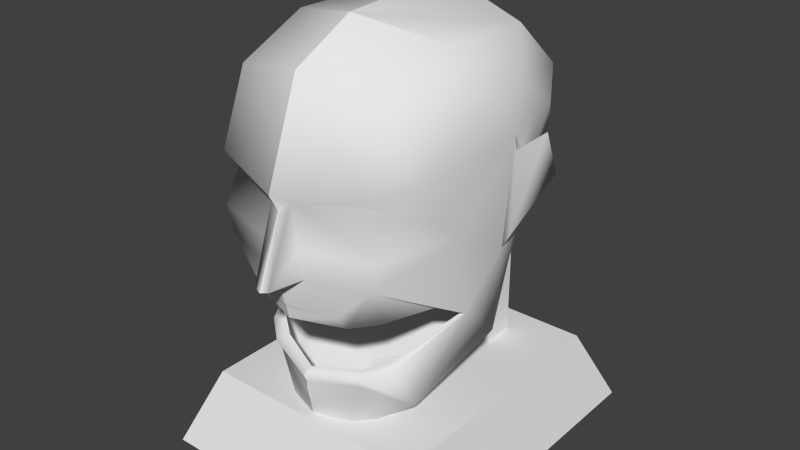 # Source: Statue2Model.blend  (saved by Blender 2.73.0; exported with 4.5.12 LTS)
import bpy
from mathutils import Matrix  # noqa: F401  (used for matrix-valued properties, if any)

bpy.ops.wm.read_factory_settings(use_empty=True)
scene = bpy.context.scene
scene.name = 'Scene'

# ---- collections
col_collection_1 = bpy.data.collections.new('Collection 1'); scene.collection.children.link(col_collection_1)

# ---- materials (node trees are filled in below, after node groups)
mat_material = bpy.data.materials.new('Material')
mat_material.alpha_threshold = 0.0
mat_material.use_transparent_shadow = False
mat_material.roughness = 0.5

# ---- material node trees

# ---- world
world_world = bpy.data.worlds.new('World'); scene.world = world_world
world_world.color = (0.05088, 0.05088, 0.05088)
world_world.use_sun_shadow = False
world_world.sun_shadow_jitter_overblur = 0.0
world_world.cycles.sampling_method = 'MANUAL'
world_world.cycles.sample_map_resolution = 256

# ---- meshes
me_clossal_hair_002 = bpy.data.meshes.new('clossal_hair.002')
me_clossal_hair_002.from_pydata([(4.505, 13.46, 7.929), (4.063, 10.98, 6.654), (5.467, 10.77, 1.889), (2.848, 10.78, 7.776), (3.557, 11.03, 6.195), (2.523, 11.4, 8.186), (-0.09568, 11.42, 8.942), (1.268, 13.48, 8.952), (1.037, 15.02, 9.086), (4.974, 15.1, 7.894), (0.5002, 17.26, 8.905), (5.898, 14.85, 3.011), (0.3773, 13.09, 10.47), (-0.09568, 12.99, 10.65), (-0.09568, 17.76, 9.697), (4.595, 18.24, 8.136), (-0.09568, 23.27, 7.623), (4.515, 22.34, 6.574), (4.709, 17.38, 6.989), (5.613, 16.25, 4.629), (5.886, 18.51, 5.367), (4.684, 24.09, 2.324), (6.114, 21.6, 0.6589), (6.163, 21.56, -1.592), (5.7, 19.44, -4.853), (4.427, 17.33, -6.877), (3.447, 13.59, -6.35), (5.261, 12.43, -2.777), (5.718, 7.887, -0.4498), (-4.618, 17.33, -6.877), (-5.032, 21.05, -6.253), (-0.09568, 22.36, -7.851), (4.304, 4.925, 4.256), (4.571, 10.01, -2.302), (3.639, 6.62, 0.6698), (3.618, 10.48, -5.655), (-0.09568, 11.08, -6.857), (-3.809, 10.48, -5.655), (-3.638, 13.59, -6.35), (-3.83, 6.697, 0.7272), (-0.09568, 5.047, 2.665), (-1.856, 3.395, 5.691), (-4.495, 4.925, 4.256), (-4.763, 10.01, -2.302), (-5.452, 12.43, -2.777), (1.664, 3.162, 5.545), (1.831, 3.694, 6.654), (-0.09568, 3.668, 7.325), (-5.909, 8.516, 0.006364), (2.77, 6.703, 6.711), (2.848, 7.257, 7.003), (4.064, 7.776, 5.99), (3.551, 7.941, 5.567), (5.467, 9.857, 1.776), (2.536, 7.474, 6.303), (-0.09568, 6.928, 7.99), (-0.09568, 6.366, 7.777), (-0.09568, 5.93, 7.778), (-0.09568, 5.316, 7.621), (5.243, 9.852, 1.83), (2.704, 11.62, 7.213), (2.534, 10.77, 7.035), (-0.09568, 11.22, 8.13), (5.243, 11.7, 2.055), (-0.09568, 11.72, 2.064), (3.476, 10.54, 5.981), (2.483, 10.43, 6.967), (-0.09568, 10.3, 7.843), (5.467, 11.69, 2.002), (-0.09568, 14.32, -7.503), (-0.09568, 17.77, -8.485), (4.841, 21.05, -6.253), (-0.09568, 25.42, -3.569), (4.808, 23.96, -3.061), (-2.715, 11.4, 8.186), (-0.09568, 11.82, 9.106), (7.198, 16.46, -3.37), (6.236, 13.15, -0.2136), (6.462, 13.69, -0.4739), (7.107, 18.97, -2.479), (5.684, 16.66, -3.106), (6.499, 19.24, -0.5307), (6.49, 18.41, -0.6663), (-4.255, 10.98, 6.654), (-4.696, 13.55, 7.928), (-5.658, 10.77, 1.889), (-3.039, 10.78, 7.776), (-3.748, 11.03, 6.195), (-0.09568, 10.77, 8.183), (-0.09568, 10.76, 8.802), (-1.459, 13.48, 8.952), (-1.229, 15.02, 9.086), (-5.166, 15.1, 7.894), (-0.6916, 17.26, 8.905), (-6.089, 14.85, 3.011), (-0.5687, 13.09, 10.47), (-0.09568, 16.81, 9.155), (-0.09568, 12.93, 9.265), (-4.786, 18.24, 8.136), (-4.707, 22.34, 6.574), (-4.9, 17.38, 6.989), (-5.805, 16.25, 4.629), (-6.077, 18.51, 5.367), (-4.875, 24.09, 2.324), (-6.306, 21.6, 0.6589), (-6.355, 21.56, -1.592), (-5.891, 19.44, -4.853), (-6.428, 13.15, -0.2136), (-2.022, 3.694, 6.654), (-0.09568, 3.14, 5.69), (-2.962, 6.703, 6.711), (-3.04, 7.257, 7.003), (-4.255, 7.776, 5.99), (-3.742, 7.941, 5.567), (-5.658, 9.857, 1.776), (-2.727, 7.474, 6.303), (-0.09568, 7.14, 7.379), (-5.434, 9.852, 1.83), (-2.725, 10.77, 7.035), (-2.896, 11.62, 7.213), (-3.667, 10.54, 5.981), (-2.674, 10.43, 6.967), (-5.658, 11.69, 2.002), (-5.434, 11.7, 2.055), (-5.0, 23.96, -3.061), (-0.09568, 25.13, 3.9), (-6.654, 13.69, -0.4739), (-7.389, 16.46, -3.37), (-7.298, 18.97, -2.479), (-6.69, 19.24, -0.5307), (-6.681, 18.41, -0.6663), (-5.875, 16.66, -3.106), (6.643, 4.2, 7.92), (6.643, 4.2, -7.92), (-6.637, 4.2, -7.92), (-6.637, 4.2, 7.92), (8.303, -0.2, 9.9), (8.303, -0.2, -9.9), (-8.297, -0.2, -9.9), (-8.297, -0.2, 9.9), (-0.9971, 2.395, -2.0), (-0.9971, 2.395, -4.0), (1.003, 2.395, -4.0), (1.003, 2.395, -2.0), (-0.9971, 10.95, -2.0), (-0.9971, 10.95, -4.0), (1.003, 10.95, -4.0), (1.003, 10.95, -2.0), (1.003, 2.395, -6.0), (3.003, 2.395, -6.0), (3.003, 2.395, -4.0), (1.003, 10.95, -6.0), (3.003, 10.95, -6.0), (3.003, 10.95, -4.0), (-2.997, 2.395, -4.0), (-2.997, 2.395, -6.0), (-0.9971, 2.395, -6.0), (-2.997, 10.95, -4.0), (-2.997, 10.95, -6.0), (-0.9971, 10.95, -6.0)], [], [(0, 1, 2), (1, 0, 3), (0, 5, 3), (5, 0, 7), (7, 0, 8), (8, 0, 9), (9, 10, 8), (9, 0, 11), (10, 12, 8), (8, 12, 7), (14, 10, 15), (16, 14, 15), (17, 16, 15), (15, 10, 18), (18, 10, 9), (19, 18, 9), (19, 9, 11), (20, 17, 15), (15, 18, 20), (20, 18, 19), (17, 21, 16), (20, 22, 17), (22, 21, 17), (21, 22, 23), (29, 30, 31), (33, 28, 34), (33, 35, 27), (36, 37, 38), (39, 40, 41), (42, 39, 41), (37, 43, 44), (45, 32, 46), (46, 47, 45), (42, 48, 39), (46, 32, 49), (49, 32, 50), (32, 51, 50), (51, 52, 50), (51, 53, 52), (52, 54, 50), (50, 54, 55), (50, 55, 49), (55, 56, 49), (56, 57, 49), (57, 58, 49), (49, 58, 46), (58, 47, 46), (64, 65, 67), (67, 65, 66), (26, 36, 69), (25, 70, 31), (71, 25, 31), (71, 31, 72), (73, 71, 72), (71, 73, 23), (24, 71, 23), (71, 24, 25), (73, 21, 23), (76, 78, 77), (83, 84, 85), (83, 86, 84), (74, 84, 86), (74, 86, 89), (74, 90, 84), (90, 91, 84), (91, 92, 84), (93, 92, 91), (92, 94, 84), (95, 93, 91), (95, 91, 90), (96, 93, 95), (95, 90, 97), (93, 98, 100), (93, 100, 92), (100, 101, 92), (92, 101, 94), (99, 102, 98), (100, 98, 102), (100, 102, 101), (103, 104, 99), (104, 102, 99), (104, 103, 105), (48, 107, 44), (69, 70, 25), (69, 38, 29), (35, 36, 26), (37, 44, 38), (36, 38, 69), (27, 35, 26), (27, 28, 33), (48, 44, 43), (42, 41, 108), (48, 43, 39), (42, 108, 110), (42, 110, 111), (112, 42, 111), (113, 112, 111), (114, 112, 113), (115, 113, 111), (88, 121, 67), (122, 123, 87), (70, 69, 29), (70, 29, 31), (124, 30, 105), (30, 106, 105), (106, 30, 29), (103, 124, 105), (124, 103, 125), (28, 32, 34), (26, 69, 25), (34, 32, 45), (40, 34, 45), (43, 36, 33), (39, 43, 34), (34, 40, 39), (37, 36, 43), (36, 35, 33), (43, 33, 34), (1, 3, 61), (4, 1, 61), (68, 1, 4), (61, 3, 88), (3, 89, 88), (3, 5, 89), (5, 6, 89), (10, 96, 12), (96, 13, 12), (7, 12, 97), (12, 13, 97), (14, 96, 10), (21, 125, 16), (20, 19, 81), (19, 11, 81), (81, 22, 20), (23, 22, 81), (24, 23, 81), (80, 24, 81), (25, 24, 80), (25, 80, 26), (26, 80, 27), (27, 80, 77), (77, 28, 27), (77, 53, 28), (53, 32, 28), (31, 30, 72), (47, 109, 45), (109, 40, 45), (11, 53, 77), (11, 0, 53), (32, 53, 51), (54, 116, 55), (53, 59, 52), (60, 61, 62), (61, 88, 62), (4, 61, 60), (63, 4, 60), (62, 64, 60), (60, 64, 63), (64, 63, 65), (88, 66, 61), (63, 68, 4), (73, 72, 125), (21, 73, 125), (97, 74, 75), (5, 7, 97), (5, 75, 6), (81, 11, 77), (80, 76, 77), (76, 79, 78), (79, 82, 78), (78, 82, 77), (80, 79, 76), (77, 82, 81), (80, 82, 79), (81, 82, 80), (86, 83, 118), (83, 87, 118), (83, 122, 87), (86, 118, 88), (89, 86, 88), (6, 74, 89), (13, 96, 95), (13, 95, 97), (96, 14, 93), (93, 14, 98), (14, 16, 98), (16, 99, 98), (103, 99, 16), (125, 103, 16), (101, 102, 129), (94, 101, 129), (104, 129, 102), (104, 105, 129), (105, 106, 129), (106, 131, 129), (106, 29, 131), (131, 29, 38), (131, 38, 44), (131, 44, 107), (114, 107, 48), (42, 114, 48), (47, 108, 41), (109, 47, 41), (40, 109, 41), (114, 94, 107), (84, 94, 114), (114, 42, 112), (115, 111, 55), (55, 111, 110), (116, 115, 55), (56, 55, 110), (75, 74, 6), (58, 110, 108), (47, 58, 108), (117, 114, 113), (88, 118, 62), (118, 119, 62), (118, 87, 119), (87, 123, 119), (64, 62, 119), (64, 119, 123), (120, 123, 64), (121, 120, 67), (67, 120, 64), (66, 65, 61), (30, 124, 72), (72, 124, 125), (65, 63, 4), (61, 65, 4), (90, 74, 97), (94, 129, 107), (126, 127, 107), (127, 131, 107), (128, 127, 126), (130, 128, 126), (130, 126, 107), (128, 131, 127), (130, 107, 129), (130, 131, 128), (130, 129, 131), (57, 56, 110), (58, 57, 110), (5, 97, 75), (139, 138, 137, 136), (133, 132, 136, 137), (134, 133, 137, 138), (132, 133, 134, 135), (132, 135, 139, 136), (135, 134, 138, 139), (144, 145, 141, 140), (145, 146, 142, 141), (146, 147, 143, 142), (147, 144, 140, 143), (140, 141, 142, 143), (147, 146, 145, 144), (151, 152, 149, 148), (152, 153, 150, 149), (157, 158, 155, 154), (158, 159, 156, 155), (146, 151, 148, 142), (153, 146, 142, 150), (159, 145, 141, 156), (145, 157, 154, 141), (67, 66, 88), (87, 123, 120), (118, 120, 121), (87, 120, 118), (118, 121, 88)])
me_clossal_hair_002.polygons.foreach_set('use_smooth', [1, 1, 1, 1, 1, 1, 1, 1, 1, 1, 1, 1, 1, 1, 1, 1, 1, 1, 1, 1, 1, 1, 1, 1, 1, 1, 1, 1, 1, 1, 1, 1, 1, 1, 1, 1, 1, 1, 1, 1, 1, 1, 1, 1, 1, 1, 1, 1, 1, 1, 1, 1, 1, 1, 1, 1, 1, 1, 1, 1, 1, 1, 1, 1, 1, 1, 1, 1, 1, 1, 1, 1, 1, 1, 1, 1, 1, 1, 1, 1, 1, 1, 1, 1, 1, 1, 1, 1, 1, 1, 1, 1, 1, 1, 1, 1, 1, 1, 1, 1, 1, 1, 1, 1, 1, 1, 1, 1, 1, 1, 1, 1, 0, 0, 0, 0, 0, 0, 1, 1, 1, 1, 1, 1, 1, 1, 1, 1, 1, 1, 1, 1, 1, 1, 1, 1, 1, 1, 1, 1, 1, 1, 1, 1, 1, 1, 1, 1, 1, 1, 1, 1, 1, 1, 1, 1, 1, 1, 1, 1, 1, 1, 1, 1, 1, 1, 1, 1, 1, 1, 1, 1, 1, 1, 1, 1, 1, 1, 1, 1, 1, 1, 1, 1, 1, 1, 1, 1, 1, 1, 1, 1, 1, 1, 1, 1, 1, 1, 1, 1, 1, 1, 1, 1, 1, 1, 1, 1, 1, 1, 1, 1, 1, 1, 1, 1, 1, 1, 1, 1, 1, 1, 1, 1, 1, 1, 1, 1, 1, 1, 1, 1, 1, 1, 1, 1, 1, 1, 1, 1, 1, 1, 1, 0, 0, 0, 0, 0, 0, 0, 0, 0, 0, 0, 0, 0, 0, 0, 0, 0, 0, 0, 0, 1, 1, 1, 1, 1])
_k = set([(0, 2), (0, 53), (1, 2), (1, 68), (3, 89), (4, 61), (4, 63), (4, 68), (5, 6), (6, 74), (6, 75), (6, 89), (7, 97), (12, 13), (13, 95), (13, 96), (13, 97), (14, 16), (14, 96), (16, 125), (21, 125), (31, 72), (32, 53), (33, 34), (33, 35), (34, 40), (35, 36), (36, 37), (37, 43), (39, 40), (39, 43), (40, 109), (41, 109), (42, 114), (45, 109), (47, 58), (47, 109), (51, 53), (52, 53), (52, 54), (52, 59), (53, 59), (54, 116), (55, 56), (55, 116), (56, 57), (57, 58), (60, 61), (60, 62), (61, 62), (61, 88), (62, 64), (62, 88), (62, 118), (62, 119), (63, 64), (63, 68), (64, 67), (64, 123), (67, 88), (72, 125), (73, 125), (75, 97), (76, 79), (77, 80), (77, 81), (79, 80), (79, 82), (80, 81), (80, 82), (81, 82), (83, 85), (83, 122), (84, 85), (84, 114), (86, 89), (87, 118), (87, 122), (87, 123), (88, 89), (88, 118), (90, 97), (103, 125), (107, 129), (107, 131), (112, 114), (113, 114), (113, 115), (113, 117), (114, 117), (115, 116), (118, 119), (122, 123), (124, 125), (127, 128), (128, 130), (128, 131), (129, 130), (129, 131), (130, 131)])
me_clossal_hair_002.attributes.new('sharp_edge', 'BOOLEAN', 'EDGE').data.foreach_set('value', [ (min(e.vertices), max(e.vertices)) in _k for e in me_clossal_hair_002.edges])
_uv = me_clossal_hair_002.uv_layers.new(name='UVMap')
_uv.uv.foreach_set('vector', [0.8132, 1.183, 1.867, 1.315, 2.445, 3.092, 1.867, 1.315, 0.8132, 1.183, 1.826, 0.7591, 0.8132, 1.183, 1.609, 0.6, 1.826, 0.7591, 1.609, 0.6, 0.8132, 1.183, 1.083, 0.1637, 1.083, 0.1637, 0.8132, 1.183, 0.7677, 0.05782, 0.7677, 0.05782, 0.8132, 1.183, 0.4218, 0.7468, 0.4218, 0.7468, 0.4358, -0.07198, 0.7677, 0.05782, 0.4218, 0.7468, 0.8132, 1.183, -0.4073, 0.8232, 0.4358, -0.07198, 1.041, -0.1164, 0.7677, 0.05782, 0.7677, 0.05782, 1.041, -0.1164, 1.083, 0.1637, 0.3765, -0.1721, 0.4358, -0.07198, 0.1178, 0.2297, -0.08056, -0.1774, 0.3765, -0.1721, 0.1178, 0.2297, -0.1516, 0.06616, -0.08056, -0.1774, 0.1178, 0.2297, 0.1178, 0.2297, 0.4358, -0.07198, 0.1358, 0.3955, 0.1358, 0.3955, 0.4358, -0.07198, 0.4218, 0.7468, -0.1724, 0.6354, 0.1358, 0.3955, 0.4218, 0.7468, -0.1724, 0.6354, 0.4218, 0.7468, -0.4073, 0.8232, -0.1372, 0.3847, -0.1516, 0.06616, 0.1178, 0.2297, 0.1178, 0.2297, 0.1358, 0.3955, -0.1372, 0.3847, -0.1372, 0.3847, 0.1358, 0.3955, -0.1724, 0.6354, -0.1516, 0.06616, -0.3505, 0.008295, -0.08056, -0.1774, -0.1372, 0.3847, -0.4449, 0.1293, -0.1516, 0.06616, -0.4449, 0.1293, -0.3505, 0.008295, -0.1516, 0.06616, -0.3505, 0.008295, -0.4449, 0.1293, -0.549, 0.1023, -0.827, -0.3782, -0.6878, -0.3497, -0.6982, -0.1886, -1.459, 0.2774, -1.804, 0.5423, -2.036, 0.2481, -1.459, 0.2774, -1.201, 0.0285, -1.121, 0.3362, -1.186, -0.2061, -1.178, -0.4381, -1.012, -0.4007, -2.0, -0.6888, -2.302, -0.2229, -2.654, -0.394, -2.517, -0.7416, -2.0, -0.6888, -2.654, -0.394, -1.178, -0.4381, -1.4, -0.6962, -1.075, -0.7253, -2.649, -0.06283, -2.541, 0.2986, -2.771, -0.04251, -2.771, -0.04251, -2.807, -0.2292, -2.649, -0.06283, -2.517, -0.7416, -1.711, -1.063, -2.0, -0.6888, -2.771, -0.04251, -2.541, 0.2986, -3.084, 0.2545, -3.084, 0.2545, -2.541, 0.2986, -3.192, 0.3228, -2.541, 0.2986, -3.006, 0.6199, -3.192, 0.3228, -3.006, 0.6199, -3.141, 0.7869, -3.192, 0.3228, -3.006, 0.6199, -1.744, 1.526, -3.141, 0.7869, -3.141, 0.7869, -3.372, 0.4275, -3.192, 0.3228, -3.192, 0.3228, -3.372, 0.4275, -3.258, -0.2447, -3.192, 0.3228, -3.258, -0.2447, -3.084, 0.2545, -3.258, -0.2447, -3.154, -0.2411, -3.084, 0.2545, -3.154, -0.2411, -3.085, -0.2388, -3.084, 0.2545, -3.085, -0.2388, -2.996, -0.2357, -3.084, 0.2545, -3.084, 0.2545, -2.996, -0.2357, -2.771, -0.04251, -2.996, -0.2357, -2.807, -0.2292, -2.771, -0.04251, 3.658, -2.606, 4.31, -2.297, 3.968, -1.884, 3.968, -1.884, 4.31, -2.297, 4.243, -2.124, -1.028, 0.005236, -1.186, -0.2061, -1.001, -0.1981, -0.8387, -0.00458, -0.8396, -0.1926, -0.6982, -0.1886, -0.6962, -0.0258, -0.8387, -0.00458, -0.6982, -0.1886, -0.6962, -0.0258, -0.6982, -0.1886, -0.546, -0.185, -0.5522, -0.02649, -0.6962, -0.0258, -0.546, -0.185, -0.6962, -0.0258, -0.5522, -0.02649, -0.549, 0.1023, -0.7193, 0.05863, -0.6962, -0.0258, -0.549, 0.1023, -0.6962, -0.0258, -0.7193, 0.05863, -0.8387, -0.00458, -0.5522, -0.02649, -0.3505, 0.008295, -0.549, 0.1023, -0.7863, 0.2807, -0.8688, 0.5518, -0.926, 0.6436, 1.875, -1.624, 0.806, -1.494, 2.43, -3.383, 1.875, -1.624, 1.833, -1.074, 0.806, -1.494, 1.617, -0.918, 0.806, -1.494, 1.833, -1.074, 1.617, -0.918, 1.833, -1.074, 1.815, -0.1601, 1.617, -0.918, 1.088, -0.4933, 0.806, -1.494, 1.088, -0.4933, 0.7727, -0.3941, 0.806, -1.494, 0.7727, -0.3941, 0.4357, -1.091, 0.806, -1.494, 0.4378, -0.2709, 0.4357, -1.091, 0.7727, -0.3941, 0.4357, -1.091, -0.3815, -1.166, 0.806, -1.494, 1.042, -0.2149, 0.4378, -0.2709, 0.7727, -0.3941, 1.042, -0.2149, 0.7727, -0.3941, 1.088, -0.4933, 0.5049, -0.1708, 0.4378, -0.2709, 1.042, -0.2149, 1.042, -0.2149, 1.088, -0.4933, 1.244, -0.1638, 0.4378, -0.2709, 0.1256, -0.5783, 0.1464, -0.7425, 0.4378, -0.2709, 0.1464, -0.7425, 0.4357, -1.091, 0.1464, -0.7425, -0.1548, -0.9822, 0.4357, -1.091, 0.4357, -1.091, -0.1548, -0.9822, -0.3815, -1.166, -0.1454, -0.4221, -0.1242, -0.7364, 0.1256, -0.5783, 0.1464, -0.7425, 0.1256, -0.5783, -0.1242, -0.7364, 0.1464, -0.7425, -0.1242, -0.7364, -0.1548, -0.9822, -0.3444, -0.3703, -0.434, -0.4929, -0.1454, -0.4221, -0.434, -0.4929, -0.1242, -0.7364, -0.1454, -0.4221, -0.434, -0.4929, -0.3444, -0.3703, -0.5375, -0.4697, -1.711, -1.063, -0.8766, -0.9951, -1.075, -0.7253, -1.001, -0.1981, -0.8396, -0.1926, -0.8387, -0.00458, -1.001, -0.1981, -1.012, -0.4007, -0.827, -0.3782, -1.201, 0.0285, -1.186, -0.2061, -1.028, 0.005236, -1.178, -0.4381, -1.075, -0.7253, -1.012, -0.4007, -1.186, -0.2061, -1.012, -0.4007, -1.001, -0.1981, -1.121, 0.3362, -1.201, 0.0285, -1.028, 0.005236, -1.121, 0.3362, -1.804, 0.5423, -1.459, 0.2774, -1.711, -1.063, -1.075, -0.7253, -1.4, -0.6962, -2.517, -0.7416, -2.654, -0.394, -2.759, -0.4144, -1.711, -1.063, -1.4, -0.6962, -2.0, -0.6888, -2.517, -0.7416, -2.759, -0.4144, -3.05, -0.7298, -2.517, -0.7416, -3.05, -0.7298, -3.154, -0.8045, -2.948, -1.085, -2.517, -0.7416, -3.154, -0.8045, -3.066, -1.258, -2.948, -1.085, -3.154, -0.8045, -1.66, -1.83, -2.948, -1.085, -3.066, -1.258, -3.323, -0.9216, -3.066, -1.258, -3.154, -0.8045, 4.003, -1.801, 3.605, -1.85, 3.968, -1.884, 2.9, -3.036, 2.934, -2.962, 2.115, -1.581, -0.8396, -0.1926, -1.001, -0.1981, -0.827, -0.3782, -0.8396, -0.1926, -0.827, -0.3782, -0.6982, -0.1886, -0.5456, -0.3428, -0.6878, -0.3497, -0.5375, -0.4697, -0.6878, -0.3497, -0.7066, -0.4338, -0.5375, -0.4697, -0.7066, -0.4338, -0.6878, -0.3497, -0.827, -0.3782, -0.3444, -0.3703, -0.5456, -0.3428, -0.5375, -0.4697, -0.5456, -0.3428, -0.3444, -0.3703, -0.2799, -0.1802, -1.804, 0.5423, -2.541, 0.2986, -2.036, 0.2481, -1.028, 0.005236, -1.001, -0.1981, -0.8387, -0.00458, -2.036, 0.2481, -2.541, 0.2986, -2.649, -0.06283, -2.302, -0.2229, -2.036, 0.2481, -2.649, -0.06283, -1.4, -0.6962, -1.186, -0.2061, -1.459, 0.2774, -2.0, -0.6888, -1.4, -0.6962, -2.036, 0.2481, -2.036, 0.2481, -2.302, -0.2229, -2.0, -0.6888, -1.178, -0.4381, -1.186, -0.2061, -1.4, -0.6962, -1.186, -0.2061, -1.201, 0.0285, -1.459, 0.2774, -1.4, -0.6962, -1.459, 0.2774, -2.036, 0.2481, 1.867, 1.315, 1.826, 0.7591, 2.085, 0.7881, 2.109, 1.272, 1.867, 1.315, 2.085, 0.7881, 2.899, 2.742, 1.867, 1.315, 2.109, 1.272, 2.085, 0.7881, 1.826, 0.7591, 2.011, -0.1593, 1.826, 0.7591, 1.815, -0.1601, 2.011, -0.1593, 1.826, 0.7591, 1.609, 0.6, 1.815, -0.1601, 1.609, 0.6, 1.626, -0.1611, 1.815, -0.1601, 0.4358, -0.07198, 0.5049, -0.1708, 1.041, -0.1164, 0.5049, -0.1708, 1.041, -0.1656, 1.041, -0.1164, 1.083, 0.1637, 1.041, -0.1164, 1.244, -0.1638, 1.041, -0.1164, 1.041, -0.1656, 1.244, -0.1638, 0.3765, -0.1721, 0.5049, -0.1708, 0.4358, -0.07198, -0.3505, 0.008295, -0.2799, -0.1802, -0.08056, -0.1774, -0.1372, 0.3847, -0.1724, 0.6354, -0.5596, 0.254, -0.1724, 0.6354, -0.4073, 0.8232, -0.5596, 0.254, -0.5596, 0.254, -0.4449, 0.1293, -0.1372, 0.3847, -0.549, 0.1023, -0.4449, 0.1293, -0.5596, 0.254, -0.7193, 0.05863, -0.549, 0.1023, -0.5596, 0.254, -0.819, 0.2018, -0.7193, 0.05863, -0.5596, 0.254, -0.8387, -0.00458, -0.7193, 0.05863, -0.819, 0.2018, -0.8387, -0.00458, -0.819, 0.2018, -1.028, 0.005236, -1.028, 0.005236, -0.819, 0.2018, -1.121, 0.3362, -1.121, 0.3362, -0.819, 0.2018, -0.926, 0.6436, -0.926, 0.6436, -1.804, 0.5423, -1.121, 0.3362, -0.926, 0.6436, -1.744, 1.526, -1.804, 0.5423, -1.744, 1.526, -2.541, 0.2986, -1.804, 0.5423, -0.6982, -0.1886, -0.6878, -0.3497, -0.546, -0.185, -2.807, -0.2292, -2.653, -0.2249, -2.649, -0.06283, -2.653, -0.2249, -2.302, -0.2229, -2.649, -0.06283, -0.4073, 0.8232, -1.744, 1.526, -0.926, 0.6436, -0.4073, 0.8232, 0.8132, 1.183, -1.744, 1.526, -2.541, 0.2986, -1.744, 1.526, -3.006, 0.6199, -3.372, 0.4275, -3.383, -0.2492, -3.258, -0.2447, -1.744, 1.526, -1.814, 1.559, -3.141, 0.7869, 3.698, -3.278, 3.701, -3.383, 3.371, -3.275, 3.701, -3.383, 3.349, -3.325, 3.371, -3.275, 3.864, -3.298, 3.701, -3.383, 3.698, -3.278, 4.367, -2.928, 3.864, -3.298, 3.698, -3.278, 3.371, -3.275, 3.658, -2.606, 3.698, -3.278, 3.698, -3.278, 3.658, -2.606, 4.367, -2.928, 3.658, -2.606, 4.367, -2.928, 4.31, -2.297, 4.003, -1.801, 4.243, -2.124, 4.287, -2.1, 2.934, 2.667, 2.899, 2.742, 2.109, 1.272, -0.5522, -0.02649, -0.546, -0.185, -0.2799, -0.1802, -0.3505, 0.008295, -0.5522, -0.02649, -0.2799, -0.1802, 1.244, -0.1638, 1.617, -0.918, 1.512, -0.1618, 1.609, 0.6, 1.083, 0.1637, 1.244, -0.1638, 1.609, 0.6, 1.512, -0.1618, 1.626, -0.1611, -0.5596, 0.254, -0.4073, 0.8232, -0.926, 0.6436, -0.819, 0.2018, -0.7863, 0.2807, -0.926, 0.6436, -0.7863, 0.2807, -0.7411, 0.2749, -0.8688, 0.5518, -0.7411, 0.2749, -0.6028, 0.2815, -0.8688, 0.5518, -0.8688, 0.5518, -0.6028, 0.2815, -0.926, 0.6436, -0.819, 0.2018, -0.7411, 0.2749, -0.7863, 0.2807, -0.926, 0.6436, -0.6028, 0.2815, -0.5596, 0.254, -0.819, 0.2018, -0.6028, 0.2815, -0.7411, 0.2749, -0.5596, 0.254, -0.6028, 0.2815, -0.819, 0.2018, 1.833, -1.074, 1.875, -1.624, 2.091, -1.102, 1.875, -1.624, 2.115, -1.581, 2.091, -1.102, 1.875, -1.624, 2.9, -3.036, 2.115, -1.581, 1.833, -1.074, 2.091, -1.102, 2.011, -0.1593, 1.815, -0.1601, 1.833, -1.074, 2.011, -0.1593, 1.626, -0.1611, 1.617, -0.918, 1.815, -0.1601, 1.041, -0.1656, 0.5049, -0.1708, 1.042, -0.2149, 1.041, -0.1656, 1.042, -0.2149, 1.244, -0.1638, 0.5049, -0.1708, 0.3765, -0.1721, 0.4378, -0.2709, 0.4378, -0.2709, 0.3765, -0.1721, 0.1256, -0.5783, 0.3765, -0.1721, -0.08056, -0.1774, 0.1256, -0.5783, -0.08056, -0.1774, -0.1454, -0.4221, 0.1256, -0.5783, -0.3444, -0.3703, -0.1454, -0.4221, -0.08056, -0.1774, -0.2799, -0.1802, -0.3444, -0.3703, -0.08056, -0.1774, -0.1548, -0.9822, -0.1242, -0.7364, -0.5428, -0.6187, -0.3815, -1.166, -0.1548, -0.9822, -0.5428, -0.6187, -0.434, -0.4929, -0.5428, -0.6187, -0.1242, -0.7364, -0.434, -0.4929, -0.5375, -0.4697, -0.5428, -0.6187, -0.5375, -0.4697, -0.7066, -0.4338, -0.5428, -0.6187, -0.7066, -0.4338, -0.7962, -0.5774, -0.5428, -0.6187, -0.7066, -0.4338, -0.827, -0.3782, -0.7962, -0.5774, -0.7962, -0.5774, -0.827, -0.3782, -1.012, -0.4007, -0.7962, -0.5774, -1.012, -0.4007, -1.075, -0.7253, -0.7962, -0.5774, -1.075, -0.7253, -0.8766, -0.9951, -1.66, -1.83, -0.8766, -0.9951, -1.711, -1.063, -2.517, -0.7416, -1.66, -1.83, -1.711, -1.063, -2.807, -0.2292, -2.759, -0.4144, -2.654, -0.394, -2.653, -0.2249, -2.807, -0.2292, -2.654, -0.394, -2.302, -0.2229, -2.653, -0.2249, -2.654, -0.394, -1.66, -1.83, -0.3815, -1.166, -0.8766, -0.9951, 0.806, -1.494, -0.3815, -1.166, -1.66, -1.83, -1.66, -1.83, -2.517, -0.7416, -2.948, -1.085, -3.323, -0.9216, -3.154, -0.8045, -3.258, -0.2447, -3.258, -0.2447, -3.154, -0.8045, -3.05, -0.7298, -3.383, -0.2492, -3.323, -0.9216, -3.258, -0.2447, -3.154, -0.2411, -3.258, -0.2447, -3.05, -0.7298, 1.512, -0.1618, 1.617, -0.918, 1.626, -0.1611, -2.996, -0.2357, -3.05, -0.7298, -2.759, -0.4144, -2.807, -0.2292, -2.996, -0.2357, -2.759, -0.4144, -1.725, -1.868, -1.66, -1.83, -3.066, -1.258, 3.349, -3.325, 3.065, -3.11, 3.371, -3.275, 3.065, -3.11, 3.144, -3.04, 3.371, -3.275, 3.065, -3.11, 3.014, -2.934, 3.144, -3.04, 3.014, -2.934, 2.936, -2.314, 3.144, -3.04, 3.658, -2.606, 3.371, -3.275, 3.144, -3.04, 3.658, -2.606, 3.144, -3.04, 2.936, -2.314, 3.433, -1.921, 2.936, -2.314, 3.658, -2.606, 3.605, -1.85, 3.433, -1.921, 3.968, -1.884, 3.968, -1.884, 3.433, -1.921, 3.658, -2.606, 4.243, -2.124, 4.31, -2.297, 4.287, -2.1, -0.6878, -0.3497, -0.5456, -0.3428, -0.546, -0.185, -0.546, -0.185, -0.5456, -0.3428, -0.2799, -0.1802, 4.31, -2.297, 4.367, -2.928, 4.383, -2.274, 4.287, -2.1, 4.31, -2.297, 4.383, -2.274, 1.088, -0.4933, 1.617, -0.918, 1.244, -0.1638, -0.3815, -1.166, -0.5428, -0.6187, -0.8766, -0.9951, -0.8275, -0.9098, -0.7607, -0.6536, -0.8766, -0.9951, -0.7607, -0.6536, -0.7962, -0.5774, -0.8766, -0.9951, -0.7166, -0.6462, -0.7607, -0.6536, -0.8275, -0.9098, -0.5838, -0.6466, -0.7166, -0.6462, -0.8275, -0.9098, -0.5838, -0.6466, -0.8275, -0.9098, -0.8766, -0.9951, -0.7166, -0.6462, -0.7962, -0.5774, -0.7607, -0.6536, -0.5838, -0.6466, -0.8766, -0.9951, -0.5428, -0.6187, -0.5838, -0.6466, -0.7962, -0.5774, -0.7166, -0.6462, -0.5838, -0.6466, -0.5428, -0.6187, -0.7962, -0.5774, -3.085, -0.2388, -3.154, -0.2411, -3.05, -0.7298, -2.996, -0.2357, -3.085, -0.2388, -3.05, -0.7298, 1.609, 0.6, 1.244, -0.1638, 1.512, -0.1618, -3.384, 4.384, -3.384, -3.384, 3.128, -3.384, 3.128, 4.384, -1.539, -2.607, -1.539, 3.607, -3.384, 4.384, -3.384, -3.384, -2.607, -3.384, 3.607, -3.384, 4.384, -1.126, -3.384, -1.126, -3.384, 4.384, -3.384, -3.384, 3.128, -3.384, 3.128, 4.384, 3.607, -1.126, -2.607, -1.126, -3.384, -3.384, 4.384, -3.384, -3.384, 3.607, -3.384, -2.607, -1.539, -3.384, -1.539, 4.384, 1.574, 3.158, 1.739, 3.222, -2.887, 3.222, -2.721, 3.158, 1.739, 3.222, 2.236, 3.158, -3.383, 3.158, -2.887, 3.222, 2.236, 3.158, 1.739, 3.095, -2.887, 3.095, -3.383, 3.158, 1.739, 3.095, 1.574, 3.158, -2.721, 3.158, -2.887, 3.095, -2.721, 3.158, -2.887, 3.222, -3.383, 3.158, -2.887, 3.095, 1.739, 3.095, 2.236, 3.158, 1.739, 3.222, 1.574, 3.158, 4.054, -1.538, 4.054, -1.277, 2.936, -1.277, 2.936, -1.538, 4.054, -1.277, 4.054, -1.015, 2.936, -1.015, 2.936, -1.277, 4.054, -0.4908, 4.054, -0.2296, 2.936, -0.2296, 2.936, -0.4908, 4.054, -0.2296, 4.054, 0.03167, 2.936, 0.03168, 2.936, -0.2296, 4.054, -1.799, 4.054, -1.538, 2.936, -1.538, 2.936, -1.799, 4.054, -1.015, 4.054, -0.7542, 2.936, -0.7542, 2.936, -1.015, 4.054, 0.03167, 4.054, 0.2929, 2.936, 0.2929, 2.936, 0.03168, 4.054, -0.7521, 4.054, -0.4908, 2.936, -0.4908, 2.936, -0.7521, 3.968, -1.884, 4.243, -2.124, 4.003, -1.801, 3.399, -1.852, 2.936, -2.314, 3.433, -1.921, 3.592, -1.801, 3.433, -1.921, 3.605, -1.85, 3.399, -1.852, 3.433, -1.921, 3.592, -1.801, 3.592, -1.801, 3.605, -1.85, 4.003, -1.801])
me_clossal_hair_002.materials.append(mat_material)
me_clossal_hair_002.use_remesh_preserve_volume = False
me_clossal_hair_002.use_remesh_preserve_attributes = False
me_clossal_hair_002.use_mirror_vertex_groups = False
me_clossal_hair_002.update()

# ---- objects
ob_clossal_hair_002 = bpy.data.objects.new('clossal_hair.002', me_clossal_hair_002)

# ---- transforms, parenting, visibility, modifiers, constraints
ob_clossal_hair_002.location = (-0.002852, 0.0, 0.0)
ob_clossal_hair_002.rotation_euler = (1.571, -0.0, 0.0)
ob_clossal_hair_002.lineart.crease_threshold = 0.0

# ---- collection membership
col_collection_1.objects.link(ob_clossal_hair_002)

# ---- scene / render settings (as saved in the file)
scene.frame_start = 1; scene.frame_end = 250; scene.frame_set(1)
scene.render.engine = 'BLENDER_EEVEE_NEXT'
scene.render.resolution_percentage = 50
scene.render.dither_intensity = 0.0
scene.cycles.use_denoising = False
scene.cycles.samples = 10
scene.cycles.sampling_pattern = 'TABULATED_SOBOL'
scene.cycles.light_sampling_threshold = 0.0
scene.cycles.use_adaptive_sampling = False
scene.cycles.use_light_tree = False
scene.cycles.blur_glossy = 0.0
scene.cycles.pixel_filter_type = 'GAUSSIAN'
scene.cycles.sample_clamp_indirect = 0.0
scene.view_settings.view_transform = 'Standard'
bpy.context.view_layer.update()

# ---- added for rendering (the .blend has no active camera and no usable light): camera, sun
cam_auto = bpy.data.cameras.new('AutoCamera')
cam_auto.lens = 50.0
cam_auto.sensor_width = 36.0
cam_auto.clip_end = 1000.0
ob_auto_camera = bpy.data.objects.new('AutoCamera', cam_auto)
scene.collection.objects.link(ob_auto_camera)
ob_auto_camera.location = (34.0452, -41.229, 39.8439)
ob_auto_camera.rotation_euler = (1.09748, -7.21219e-08, 0.694738)
scene.camera = ob_auto_camera
light_auto_sun = bpy.data.lights.new('AutoSun', 'SUN')
light_auto_sun.energy = 3.0
light_auto_sun.angle = 0.0523599
ob_auto_sun = bpy.data.objects.new('AutoSun', light_auto_sun)
scene.collection.objects.link(ob_auto_sun)
ob_auto_sun.rotation_euler = (0.872665, 0.174533, 0.523599)
bpy.context.view_layer.update()
